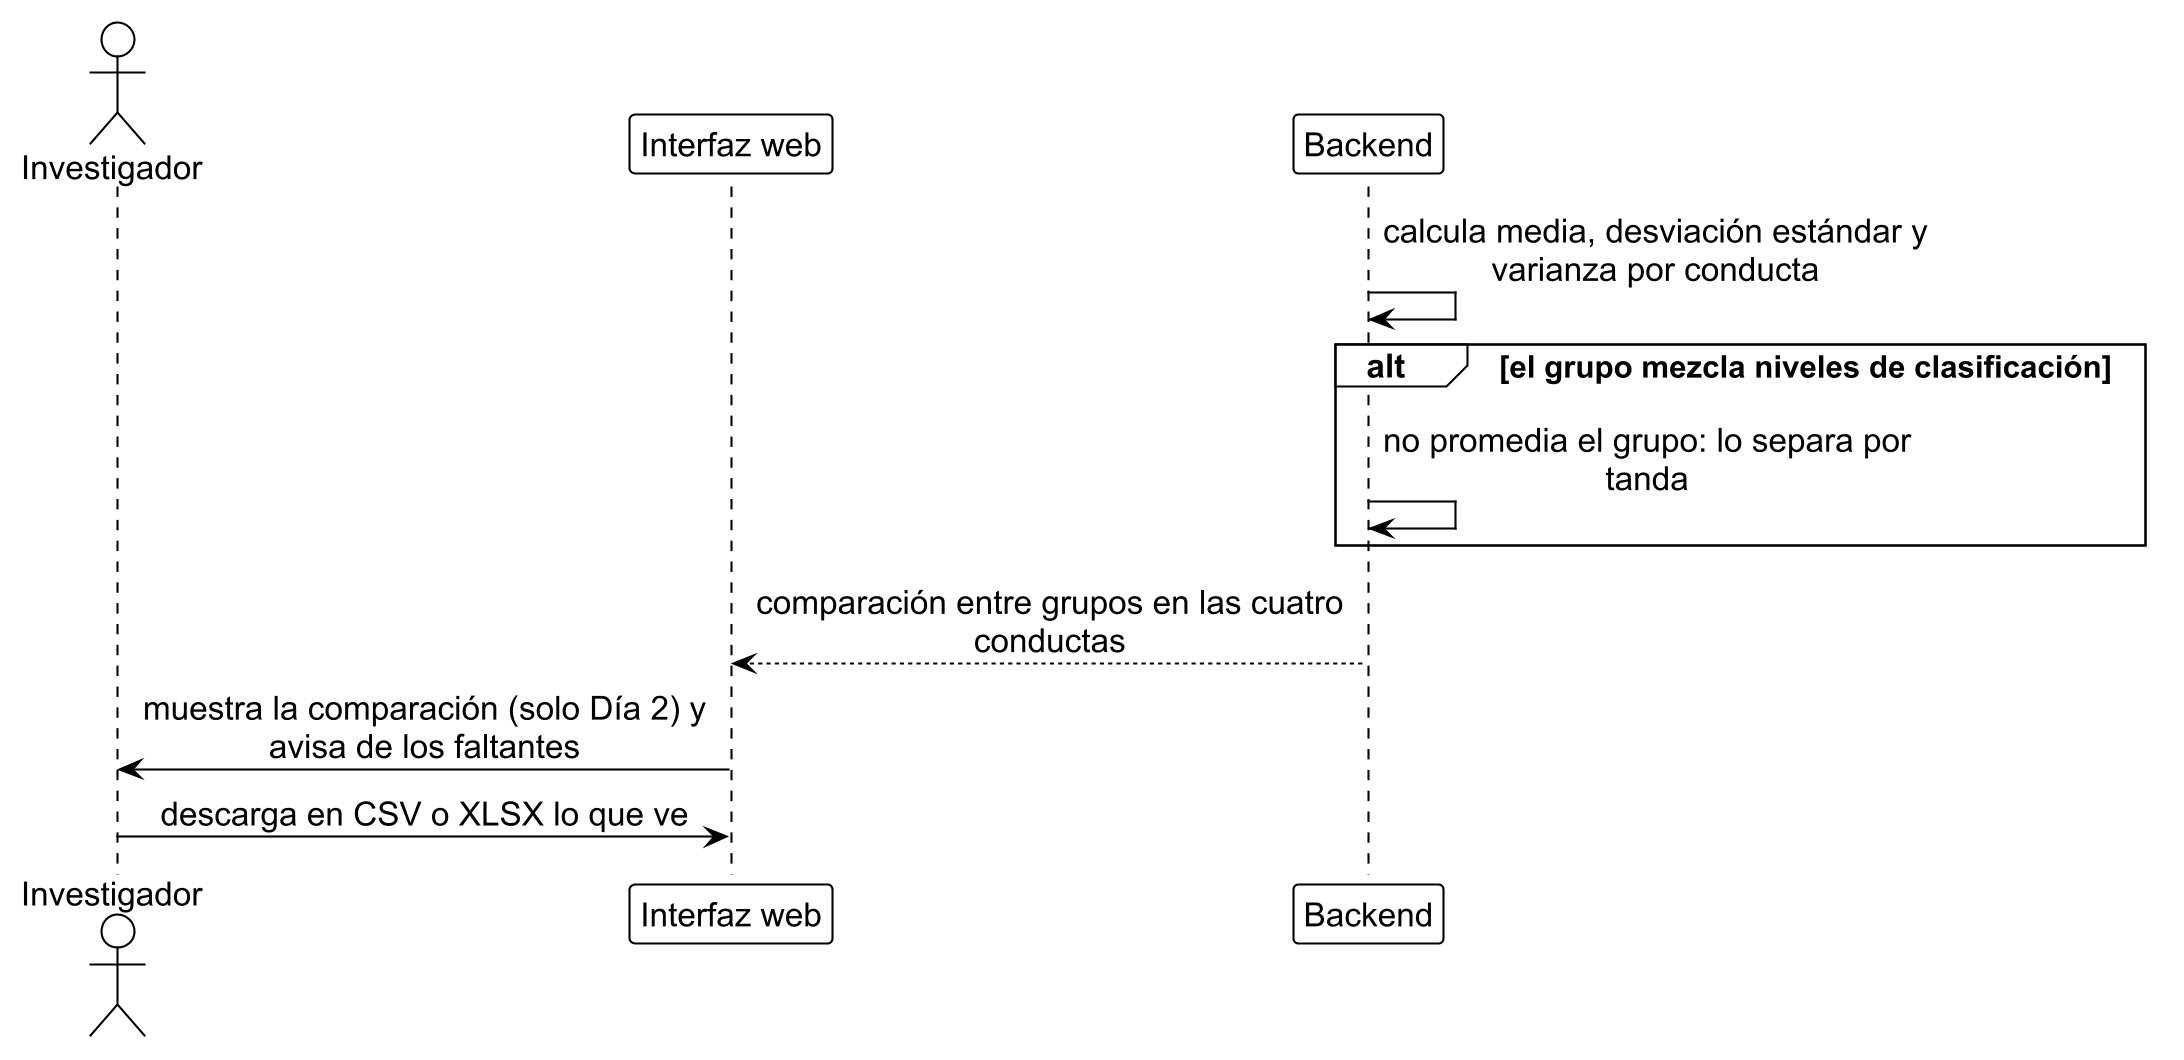

The diagram above was rendered by PlantUML. Its source (embedded in the PNG):
@startuml res_3
!include ../estilo_doc.iuml
skinparam dpi 200
actor Investigador as inv
participant "Interfaz web" as ui
participant Backend as api

api -> api: calcula media, desviación estándar y\nvarianza por conducta
alt el grupo mezcla niveles de clasificación
  api -> api: no promedia el grupo: lo separa por\ntanda
end
api --> ui: comparación entre grupos en las cuatro\nconductas
ui -> inv: muestra la comparación (solo Día 2) y\navisa de los faltantes
inv -> ui: descarga en CSV o XLSX lo que ve
@enduml